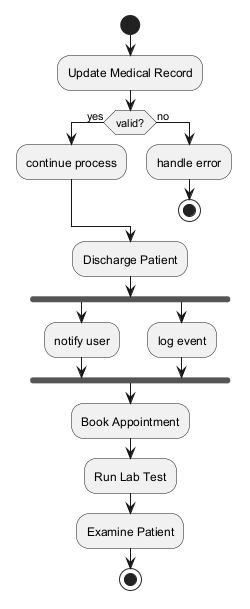

The diagram above was rendered by PlantUML. Its source (embedded in the PNG):
@startuml
skinparam monochrome true
start
:Update Medical Record;
if (valid?) then (yes)
:continue process;
else (no)
:handle error;
stop
endif
:Discharge Patient;
fork
:notify user;
fork again
:log event;
end fork
:Book Appointment;
:Run Lab Test;
:Examine Patient;
stop
@enduml